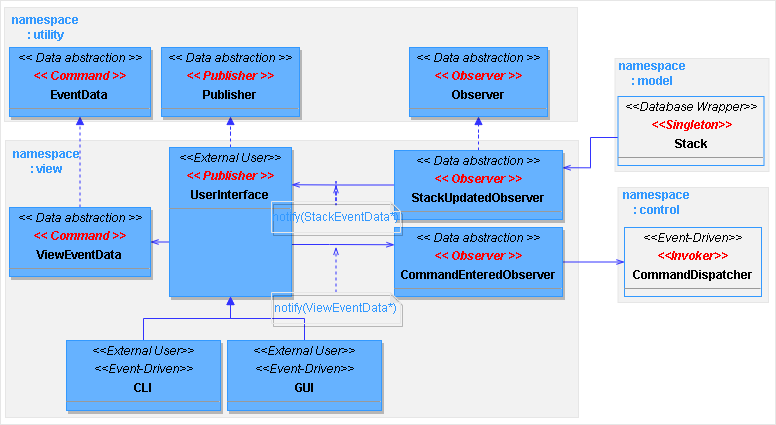

The diagram above was exported from draw.io. Its source (the exported page's mxGraphModel, read from the mxfile embedded in the PNG):
<mxGraphModel dx="1138" dy="510" grid="0" gridSize="10" guides="1" tooltips="1" connect="1" arrows="1" fold="1" page="1" pageScale="1" pageWidth="850" pageHeight="1100" math="0" shadow="0">
  <root>
    <mxCell id="QdruIE8ZFF0n1Q8ROJmH-0" />
    <mxCell id="QdruIE8ZFF0n1Q8ROJmH-1" parent="QdruIE8ZFF0n1Q8ROJmH-0" />
    <mxCell id="QdruIE8ZFF0n1Q8ROJmH-4" value="" style="rounded=0;whiteSpace=wrap;html=1;fontColor=#007FFF;strokeColor=#E6E6E6;fillColor=none;" vertex="1" parent="QdruIE8ZFF0n1Q8ROJmH-1">
      <mxGeometry x="54" y="100" width="775" height="424" as="geometry" />
    </mxCell>
    <mxCell id="LQBAQJ33sAd-mxxEWyBV-16" value="" style="rounded=0;whiteSpace=wrap;html=1;fontColor=#007FFF;strokeColor=#E6E6E6;fillColor=#F2F2F2;" vertex="1" parent="QdruIE8ZFF0n1Q8ROJmH-1">
      <mxGeometry x="58" y="107" width="573" height="114" as="geometry" />
    </mxCell>
    <mxCell id="QdruIE8ZFF0n1Q8ROJmH-2" value="" style="rounded=0;whiteSpace=wrap;html=1;fontColor=#007FFF;strokeColor=#E6E6E6;fillColor=#F2F2F2;" vertex="1" parent="QdruIE8ZFF0n1Q8ROJmH-1">
      <mxGeometry x="59" y="240" width="573" height="277" as="geometry" />
    </mxCell>
    <mxCell id="QdruIE8ZFF0n1Q8ROJmH-3" value="" style="rounded=0;whiteSpace=wrap;html=1;fontColor=#007FFF;strokeColor=#E6E6E6;fillColor=#F2F2F2;" vertex="1" parent="QdruIE8ZFF0n1Q8ROJmH-1">
      <mxGeometry x="671.5" y="287" width="150.5" height="115" as="geometry" />
    </mxCell>
    <mxCell id="QdruIE8ZFF0n1Q8ROJmH-5" value="" style="rounded=0;whiteSpace=wrap;html=1;fontColor=#007FFF;strokeColor=#E6E6E6;fillColor=#F2F2F2;" vertex="1" parent="QdruIE8ZFF0n1Q8ROJmH-1">
      <mxGeometry x="668.5" y="158" width="154" height="113" as="geometry" />
    </mxCell>
    <mxCell id="QdruIE8ZFF0n1Q8ROJmH-9" value="&lt;p style=&quot;margin:0px;margin-top:4px;text-align:center;&quot;&gt;&lt;i&gt;&amp;lt;&amp;lt;Event-Driven&amp;gt;&amp;gt;&lt;/i&gt;&lt;/p&gt;&lt;p style=&quot;margin:0px;margin-top:4px;text-align:center;&quot;&gt;&lt;i&gt;&lt;font color=&quot;#ff0000&quot;&gt;&lt;b&gt;&amp;lt;&amp;lt;Invoker&amp;gt;&amp;gt;&lt;/b&gt;&lt;/font&gt;&lt;/i&gt;&lt;/p&gt;&lt;p style=&quot;margin:0px;margin-top:4px;text-align:center;&quot;&gt;&lt;b&gt;CommandDispatcher&lt;/b&gt;&lt;/p&gt;&lt;hr size=&quot;1&quot;&gt;&lt;p style=&quot;margin:0px;margin-left:4px;&quot;&gt;&lt;/p&gt;&lt;p style=&quot;margin:0px;margin-left:4px;&quot;&gt;&lt;br&gt;&lt;/p&gt;" style="verticalAlign=top;align=left;overflow=fill;fontSize=12;fontFamily=Helvetica;html=1;fillColor=none;strokeColor=#3399FF;shadow=0;" vertex="1" parent="QdruIE8ZFF0n1Q8ROJmH-1">
      <mxGeometry x="678" y="327" width="137" height="69" as="geometry" />
    </mxCell>
    <mxCell id="LQBAQJ33sAd-mxxEWyBV-5" style="edgeStyle=orthogonalEdgeStyle;rounded=0;orthogonalLoop=1;jettySize=auto;html=1;entryX=0;entryY=0.25;entryDx=0;entryDy=0;fontColor=#3399FF;startArrow=none;startFill=0;endArrow=openThin;endFill=0;targetPerimeterSpacing=6;strokeColor=#3333FF;" edge="1" parent="QdruIE8ZFF0n1Q8ROJmH-1" source="QdruIE8ZFF0n1Q8ROJmH-31" target="LQBAQJ33sAd-mxxEWyBV-4">
      <mxGeometry relative="1" as="geometry">
        <Array as="points">
          <mxPoint x="383" y="344" />
          <mxPoint x="383" y="344" />
        </Array>
      </mxGeometry>
    </mxCell>
    <mxCell id="LQBAQJ33sAd-mxxEWyBV-12" style="edgeStyle=orthogonalEdgeStyle;rounded=0;orthogonalLoop=1;jettySize=auto;html=1;entryX=0.5;entryY=1;entryDx=0;entryDy=0;fontColor=#3399FF;startArrow=none;startFill=0;endArrow=block;endFill=1;targetPerimeterSpacing=6;strokeColor=#3333FF;dashed=1;" edge="1" parent="QdruIE8ZFF0n1Q8ROJmH-1" source="QdruIE8ZFF0n1Q8ROJmH-31" target="LQBAQJ33sAd-mxxEWyBV-11">
      <mxGeometry relative="1" as="geometry" />
    </mxCell>
    <mxCell id="LQBAQJ33sAd-mxxEWyBV-13" style="edgeStyle=orthogonalEdgeStyle;rounded=0;orthogonalLoop=1;jettySize=auto;html=1;entryX=1;entryY=0.5;entryDx=0;entryDy=0;fontColor=#3399FF;startArrow=none;startFill=0;endArrow=openThin;endFill=0;targetPerimeterSpacing=6;strokeColor=#3333FF;" edge="1" parent="QdruIE8ZFF0n1Q8ROJmH-1" source="QdruIE8ZFF0n1Q8ROJmH-31" target="LQBAQJ33sAd-mxxEWyBV-10">
      <mxGeometry relative="1" as="geometry">
        <Array as="points">
          <mxPoint x="203" y="342" />
        </Array>
      </mxGeometry>
    </mxCell>
    <mxCell id="QdruIE8ZFF0n1Q8ROJmH-31" value="&lt;p style=&quot;margin:0px;margin-top:4px;text-align:center;&quot;&gt;&lt;i&gt;&amp;lt;&amp;lt;External User&amp;gt;&amp;gt;&lt;/i&gt;&lt;/p&gt;&lt;p style=&quot;margin:0px;margin-top:4px;text-align:center;&quot;&gt;&lt;i&gt;&lt;font color=&quot;#ff0000&quot;&gt;&lt;b&gt;&amp;lt;&amp;lt; Publisher &amp;gt;&amp;gt;&lt;/b&gt;&lt;/font&gt;&lt;/i&gt;&lt;/p&gt;&lt;p style=&quot;margin:0px;margin-top:4px;text-align:center;&quot;&gt;&lt;b&gt;UserInterface&lt;/b&gt;&lt;/p&gt;&lt;hr size=&quot;1&quot;&gt;&lt;p style=&quot;margin:0px;margin-left:4px;&quot;&gt;&lt;/p&gt;&lt;p style=&quot;margin:0px;margin-left:4px;&quot;&gt;&lt;br&gt;&lt;/p&gt;" style="verticalAlign=top;align=left;overflow=fill;fontSize=12;fontFamily=Helvetica;html=1;fillColor=#66B2FF;strokeColor=#3399FF;shadow=1;" vertex="1" parent="QdruIE8ZFF0n1Q8ROJmH-1">
      <mxGeometry x="223" y="247" width="122" height="149" as="geometry" />
    </mxCell>
    <mxCell id="LQBAQJ33sAd-mxxEWyBV-7" style="edgeStyle=orthogonalEdgeStyle;rounded=0;orthogonalLoop=1;jettySize=auto;html=1;entryX=1;entryY=0.25;entryDx=0;entryDy=0;fontColor=#3399FF;startArrow=none;startFill=0;endArrow=openThin;endFill=0;targetPerimeterSpacing=6;strokeColor=#3333FF;" edge="1" parent="QdruIE8ZFF0n1Q8ROJmH-1" source="QdruIE8ZFF0n1Q8ROJmH-32" target="LQBAQJ33sAd-mxxEWyBV-6">
      <mxGeometry relative="1" as="geometry">
        <Array as="points">
          <mxPoint x="644" y="237" />
          <mxPoint x="644" y="267" />
        </Array>
      </mxGeometry>
    </mxCell>
    <mxCell id="QdruIE8ZFF0n1Q8ROJmH-32" value="&lt;p style=&quot;margin:0px;margin-top:4px;text-align:center;&quot;&gt;&lt;i&gt;&amp;lt;&amp;lt;Database Wrapper&amp;gt;&amp;gt;&lt;/i&gt;&lt;/p&gt;&lt;p style=&quot;margin:0px;margin-top:4px;text-align:center;&quot;&gt;&lt;i&gt;&lt;font color=&quot;#ff0000&quot;&gt;&lt;b&gt;&amp;lt;&amp;lt;Singleton&amp;gt;&amp;gt;&lt;/b&gt;&lt;/font&gt;&lt;/i&gt;&lt;/p&gt;&lt;p style=&quot;margin:0px;margin-top:4px;text-align:center;&quot;&gt;&lt;b&gt;Stack&lt;/b&gt;&lt;/p&gt;&lt;hr size=&quot;1&quot;&gt;&lt;p style=&quot;margin:0px;margin-left:4px;&quot;&gt;&lt;/p&gt;&lt;p style=&quot;margin:0px;margin-left:4px;&quot;&gt;&lt;br&gt;&lt;/p&gt;" style="verticalAlign=top;align=left;overflow=fill;fontSize=12;fontFamily=Helvetica;html=1;fillColor=none;strokeColor=#3399FF;shadow=0;" vertex="1" parent="QdruIE8ZFF0n1Q8ROJmH-1">
      <mxGeometry x="671.5" y="196" width="146" height="69" as="geometry" />
    </mxCell>
    <mxCell id="QdruIE8ZFF0n1Q8ROJmH-33" value="&lt;b&gt;&lt;font color=&quot;#3399ff&quot;&gt;namespace&lt;br&gt;:&amp;nbsp;control&lt;/font&gt;&lt;/b&gt;" style="text;html=1;align=center;verticalAlign=middle;resizable=0;points=[];autosize=1;strokeColor=none;fillColor=none;fontColor=#FF0000;" vertex="1" parent="QdruIE8ZFF0n1Q8ROJmH-1">
      <mxGeometry x="669" y="281" width="82" height="41" as="geometry" />
    </mxCell>
    <mxCell id="QdruIE8ZFF0n1Q8ROJmH-36" value="&lt;b&gt;&lt;font color=&quot;#3399ff&quot;&gt;namespace&lt;br&gt;:&amp;nbsp;model&lt;/font&gt;&lt;/b&gt;" style="text;html=1;align=center;verticalAlign=middle;resizable=0;points=[];autosize=1;strokeColor=none;fillColor=none;fontColor=#FF0000;" vertex="1" parent="QdruIE8ZFF0n1Q8ROJmH-1">
      <mxGeometry x="664.5" y="152" width="82" height="41" as="geometry" />
    </mxCell>
    <mxCell id="QdruIE8ZFF0n1Q8ROJmH-37" value="&lt;b&gt;&lt;font color=&quot;#3399ff&quot;&gt;namespace&lt;br&gt;: view&lt;/font&gt;&lt;/b&gt;" style="text;html=1;align=center;verticalAlign=middle;resizable=0;points=[];autosize=1;strokeColor=none;fillColor=none;fontColor=#FF0000;" vertex="1" parent="QdruIE8ZFF0n1Q8ROJmH-1">
      <mxGeometry x="59" y="240" width="82" height="41" as="geometry" />
    </mxCell>
    <mxCell id="LQBAQJ33sAd-mxxEWyBV-2" style="edgeStyle=orthogonalEdgeStyle;rounded=0;orthogonalLoop=1;jettySize=auto;html=1;entryX=0.5;entryY=1;entryDx=0;entryDy=0;fontColor=#3399FF;startArrow=none;startFill=0;endArrow=block;endFill=1;targetPerimeterSpacing=6;strokeColor=#3333FF;" edge="1" parent="QdruIE8ZFF0n1Q8ROJmH-1" source="LQBAQJ33sAd-mxxEWyBV-0" target="QdruIE8ZFF0n1Q8ROJmH-31">
      <mxGeometry relative="1" as="geometry" />
    </mxCell>
    <mxCell id="LQBAQJ33sAd-mxxEWyBV-0" value="&lt;p style=&quot;margin:0px;margin-top:4px;text-align:center;&quot;&gt;&lt;i&gt;&amp;lt;&amp;lt;External User&amp;gt;&amp;gt;&lt;/i&gt;&lt;/p&gt;&lt;p style=&quot;margin:0px;margin-top:4px;text-align:center;&quot;&gt;&lt;i&gt;&amp;lt;&amp;lt;Event-Driven&amp;gt;&amp;gt;&lt;/i&gt;&lt;/p&gt;&lt;p style=&quot;margin:0px;margin-top:4px;text-align:center;&quot;&gt;&lt;b&gt;CLI&lt;/b&gt;&lt;/p&gt;&lt;hr size=&quot;1&quot;&gt;&lt;p style=&quot;margin:0px;margin-left:4px;&quot;&gt;&lt;/p&gt;&lt;p style=&quot;margin:0px;margin-left:4px;&quot;&gt;&lt;br&gt;&lt;/p&gt;" style="verticalAlign=top;align=left;overflow=fill;fontSize=12;fontFamily=Helvetica;html=1;fillColor=#66B2FF;strokeColor=#3399FF;shadow=1;" vertex="1" parent="QdruIE8ZFF0n1Q8ROJmH-1">
      <mxGeometry x="120" y="440" width="154" height="70" as="geometry" />
    </mxCell>
    <mxCell id="LQBAQJ33sAd-mxxEWyBV-3" style="edgeStyle=orthogonalEdgeStyle;rounded=0;orthogonalLoop=1;jettySize=auto;html=1;entryX=0.5;entryY=1;entryDx=0;entryDy=0;fontColor=#3399FF;startArrow=none;startFill=0;endArrow=block;endFill=1;targetPerimeterSpacing=6;strokeColor=#3333FF;" edge="1" parent="QdruIE8ZFF0n1Q8ROJmH-1" source="LQBAQJ33sAd-mxxEWyBV-1" target="QdruIE8ZFF0n1Q8ROJmH-31">
      <mxGeometry relative="1" as="geometry" />
    </mxCell>
    <mxCell id="LQBAQJ33sAd-mxxEWyBV-1" value="&lt;p style=&quot;margin:0px;margin-top:4px;text-align:center;&quot;&gt;&lt;i&gt;&amp;lt;&amp;lt;External User&amp;gt;&amp;gt;&lt;/i&gt;&lt;/p&gt;&lt;p style=&quot;margin:0px;margin-top:4px;text-align:center;&quot;&gt;&lt;i&gt;&amp;lt;&amp;lt;Event-Driven&amp;gt;&amp;gt;&lt;/i&gt;&lt;/p&gt;&lt;p style=&quot;margin:0px;margin-top:4px;text-align:center;&quot;&gt;&lt;b&gt;GUI&lt;/b&gt;&lt;/p&gt;&lt;hr size=&quot;1&quot;&gt;&lt;p style=&quot;margin:0px;margin-left:4px;&quot;&gt;&lt;/p&gt;&lt;p style=&quot;margin:0px;margin-left:4px;&quot;&gt;&lt;br&gt;&lt;/p&gt;" style="verticalAlign=top;align=left;overflow=fill;fontSize=12;fontFamily=Helvetica;html=1;fillColor=#66B2FF;strokeColor=#3399FF;shadow=1;" vertex="1" parent="QdruIE8ZFF0n1Q8ROJmH-1">
      <mxGeometry x="281" y="440" width="154" height="70" as="geometry" />
    </mxCell>
    <mxCell id="LQBAQJ33sAd-mxxEWyBV-9" style="edgeStyle=orthogonalEdgeStyle;rounded=0;orthogonalLoop=1;jettySize=auto;html=1;entryX=0;entryY=0.5;entryDx=0;entryDy=0;fontColor=#3399FF;startArrow=none;startFill=0;endArrow=openThin;endFill=0;targetPerimeterSpacing=6;strokeColor=#3333FF;" edge="1" parent="QdruIE8ZFF0n1Q8ROJmH-1" source="LQBAQJ33sAd-mxxEWyBV-4" target="QdruIE8ZFF0n1Q8ROJmH-9">
      <mxGeometry relative="1" as="geometry" />
    </mxCell>
    <mxCell id="LQBAQJ33sAd-mxxEWyBV-4" value="&lt;p style=&quot;margin:0px;margin-top:4px;text-align:center;&quot;&gt;&lt;i&gt;&amp;lt;&amp;lt; Data abstraction &amp;gt;&amp;gt;&lt;/i&gt;&lt;/p&gt;&lt;p style=&quot;margin:0px;margin-top:4px;text-align:center;&quot;&gt;&lt;i&gt;&lt;font color=&quot;#ff0000&quot;&gt;&lt;b&gt;&amp;lt;&amp;lt; Observer &amp;gt;&amp;gt;&lt;/b&gt;&lt;/font&gt;&lt;/i&gt;&lt;/p&gt;&lt;p style=&quot;margin:0px;margin-top:4px;text-align:center;&quot;&gt;&lt;b&gt;CommandEnteredObserver&lt;/b&gt;&lt;/p&gt;&lt;hr size=&quot;1&quot;&gt;&lt;p style=&quot;margin:0px;margin-left:4px;&quot;&gt;&lt;/p&gt;&lt;p style=&quot;margin:0px;margin-left:4px;&quot;&gt;&lt;br&gt;&lt;/p&gt;" style="verticalAlign=top;align=left;overflow=fill;fontSize=12;fontFamily=Helvetica;html=1;fillColor=#66B2FF;strokeColor=#3399FF;shadow=1;" vertex="1" parent="QdruIE8ZFF0n1Q8ROJmH-1">
      <mxGeometry x="448" y="327" width="168" height="69" as="geometry" />
    </mxCell>
    <mxCell id="LQBAQJ33sAd-mxxEWyBV-8" style="edgeStyle=orthogonalEdgeStyle;rounded=0;orthogonalLoop=1;jettySize=auto;html=1;entryX=1;entryY=0.25;entryDx=0;entryDy=0;fontColor=#3399FF;startArrow=none;startFill=0;endArrow=openThin;endFill=0;targetPerimeterSpacing=6;strokeColor=#3333FF;" edge="1" parent="QdruIE8ZFF0n1Q8ROJmH-1" source="LQBAQJ33sAd-mxxEWyBV-6" target="QdruIE8ZFF0n1Q8ROJmH-31">
      <mxGeometry relative="1" as="geometry" />
    </mxCell>
    <mxCell id="LQBAQJ33sAd-mxxEWyBV-15" style="edgeStyle=orthogonalEdgeStyle;rounded=0;orthogonalLoop=1;jettySize=auto;html=1;entryX=0.5;entryY=1;entryDx=0;entryDy=0;fontColor=#3399FF;startArrow=none;startFill=0;endArrow=block;endFill=1;targetPerimeterSpacing=6;strokeColor=#3333FF;dashed=1;" edge="1" parent="QdruIE8ZFF0n1Q8ROJmH-1" source="LQBAQJ33sAd-mxxEWyBV-6" target="LQBAQJ33sAd-mxxEWyBV-14">
      <mxGeometry relative="1" as="geometry" />
    </mxCell>
    <mxCell id="LQBAQJ33sAd-mxxEWyBV-6" value="&lt;p style=&quot;margin:0px;margin-top:4px;text-align:center;&quot;&gt;&lt;i&gt;&amp;lt;&amp;lt; Data abstraction &amp;gt;&amp;gt;&lt;/i&gt;&lt;/p&gt;&lt;p style=&quot;margin:0px;margin-top:4px;text-align:center;&quot;&gt;&lt;i&gt;&lt;font color=&quot;#ff0000&quot;&gt;&lt;b&gt;&amp;lt;&amp;lt; Observer &amp;gt;&amp;gt;&lt;/b&gt;&lt;/font&gt;&lt;/i&gt;&lt;/p&gt;&lt;p style=&quot;margin:0px;margin-top:4px;text-align:center;&quot;&gt;&lt;b&gt;StackUpdatedObserver&lt;/b&gt;&lt;/p&gt;&lt;hr size=&quot;1&quot;&gt;&lt;p style=&quot;margin:0px;margin-left:4px;&quot;&gt;&lt;/p&gt;&lt;p style=&quot;margin:0px;margin-left:4px;&quot;&gt;&lt;br&gt;&lt;/p&gt;" style="verticalAlign=top;align=left;overflow=fill;fontSize=12;fontFamily=Helvetica;html=1;fillColor=#66B2FF;strokeColor=#3399FF;shadow=1;" vertex="1" parent="QdruIE8ZFF0n1Q8ROJmH-1">
      <mxGeometry x="448" y="250" width="168" height="69" as="geometry" />
    </mxCell>
    <mxCell id="LQBAQJ33sAd-mxxEWyBV-19" style="edgeStyle=orthogonalEdgeStyle;rounded=0;orthogonalLoop=1;jettySize=auto;html=1;entryX=0.5;entryY=1;entryDx=0;entryDy=0;dashed=1;fontColor=#3399FF;startArrow=none;startFill=0;endArrow=block;endFill=1;targetPerimeterSpacing=6;strokeColor=#3333FF;" edge="1" parent="QdruIE8ZFF0n1Q8ROJmH-1" source="LQBAQJ33sAd-mxxEWyBV-10" target="LQBAQJ33sAd-mxxEWyBV-18">
      <mxGeometry relative="1" as="geometry" />
    </mxCell>
    <mxCell id="LQBAQJ33sAd-mxxEWyBV-10" value="&lt;p style=&quot;margin:0px;margin-top:4px;text-align:center;&quot;&gt;&lt;i&gt;&amp;lt;&amp;lt; Data abstraction &amp;gt;&amp;gt;&lt;/i&gt;&lt;/p&gt;&lt;p style=&quot;margin:0px;margin-top:4px;text-align:center;&quot;&gt;&lt;i&gt;&lt;font color=&quot;#ff0000&quot;&gt;&lt;b&gt;&amp;lt;&amp;lt; Command &amp;gt;&amp;gt;&lt;/b&gt;&lt;/font&gt;&lt;/i&gt;&lt;/p&gt;&lt;p style=&quot;margin:0px;margin-top:4px;text-align:center;&quot;&gt;&lt;b&gt;ViewEventData&lt;/b&gt;&lt;/p&gt;&lt;hr size=&quot;1&quot;&gt;&lt;p style=&quot;margin:0px;margin-left:4px;&quot;&gt;&lt;/p&gt;&lt;p style=&quot;margin:0px;margin-left:4px;&quot;&gt;&lt;br&gt;&lt;/p&gt;" style="verticalAlign=top;align=left;overflow=fill;fontSize=12;fontFamily=Helvetica;html=1;fillColor=#66B2FF;strokeColor=#3399FF;shadow=1;" vertex="1" parent="QdruIE8ZFF0n1Q8ROJmH-1">
      <mxGeometry x="63" y="307" width="141" height="69" as="geometry" />
    </mxCell>
    <mxCell id="LQBAQJ33sAd-mxxEWyBV-11" value="&lt;p style=&quot;margin:0px;margin-top:4px;text-align:center;&quot;&gt;&lt;i&gt;&amp;lt;&amp;lt; Data abstraction &amp;gt;&amp;gt;&lt;/i&gt;&lt;/p&gt;&lt;p style=&quot;margin:0px;margin-top:4px;text-align:center;&quot;&gt;&lt;i&gt;&lt;font color=&quot;#ff0000&quot;&gt;&lt;b&gt;&amp;lt;&amp;lt; Publisher &amp;gt;&amp;gt;&lt;/b&gt;&lt;/font&gt;&lt;/i&gt;&lt;/p&gt;&lt;p style=&quot;margin:0px;margin-top:4px;text-align:center;&quot;&gt;&lt;b&gt;Publisher&lt;/b&gt;&lt;/p&gt;&lt;hr size=&quot;1&quot;&gt;&lt;p style=&quot;margin:0px;margin-left:4px;&quot;&gt;&lt;/p&gt;&lt;p style=&quot;margin:0px;margin-left:4px;&quot;&gt;&lt;br&gt;&lt;/p&gt;" style="verticalAlign=top;align=left;overflow=fill;fontSize=12;fontFamily=Helvetica;html=1;fillColor=#66B2FF;strokeColor=#3399FF;shadow=1;" vertex="1" parent="QdruIE8ZFF0n1Q8ROJmH-1">
      <mxGeometry x="215" y="147" width="138" height="69" as="geometry" />
    </mxCell>
    <mxCell id="LQBAQJ33sAd-mxxEWyBV-14" value="&lt;p style=&quot;margin:0px;margin-top:4px;text-align:center;&quot;&gt;&lt;i&gt;&amp;lt;&amp;lt; Data abstraction &amp;gt;&amp;gt;&lt;/i&gt;&lt;/p&gt;&lt;p style=&quot;margin:0px;margin-top:4px;text-align:center;&quot;&gt;&lt;i&gt;&lt;font color=&quot;#ff0000&quot;&gt;&lt;b&gt;&amp;lt;&amp;lt; Observer &amp;gt;&amp;gt;&lt;/b&gt;&lt;/font&gt;&lt;/i&gt;&lt;/p&gt;&lt;p style=&quot;margin:0px;margin-top:4px;text-align:center;&quot;&gt;&lt;b&gt;Observer&lt;/b&gt;&lt;/p&gt;&lt;hr size=&quot;1&quot;&gt;&lt;p style=&quot;margin:0px;margin-left:4px;&quot;&gt;&lt;/p&gt;&lt;p style=&quot;margin:0px;margin-left:4px;&quot;&gt;&lt;br&gt;&lt;/p&gt;" style="verticalAlign=top;align=left;overflow=fill;fontSize=12;fontFamily=Helvetica;html=1;fillColor=#66B2FF;strokeColor=#3399FF;shadow=1;" vertex="1" parent="QdruIE8ZFF0n1Q8ROJmH-1">
      <mxGeometry x="463" y="147" width="138" height="69" as="geometry" />
    </mxCell>
    <mxCell id="LQBAQJ33sAd-mxxEWyBV-17" value="&lt;b&gt;&lt;font color=&quot;#3399ff&quot;&gt;namespace&lt;br&gt;: utility&lt;/font&gt;&lt;/b&gt;" style="text;html=1;align=center;verticalAlign=middle;resizable=0;points=[];autosize=1;strokeColor=none;fillColor=none;fontColor=#FF0000;" vertex="1" parent="QdruIE8ZFF0n1Q8ROJmH-1">
      <mxGeometry x="58" y="106" width="82" height="41" as="geometry" />
    </mxCell>
    <mxCell id="LQBAQJ33sAd-mxxEWyBV-18" value="&lt;p style=&quot;margin:0px;margin-top:4px;text-align:center;&quot;&gt;&lt;i&gt;&amp;lt;&amp;lt; Data abstraction &amp;gt;&amp;gt;&lt;/i&gt;&lt;/p&gt;&lt;p style=&quot;margin:0px;margin-top:4px;text-align:center;&quot;&gt;&lt;i&gt;&lt;font color=&quot;#ff0000&quot;&gt;&lt;b&gt;&amp;lt;&amp;lt; Command &amp;gt;&amp;gt;&lt;/b&gt;&lt;/font&gt;&lt;/i&gt;&lt;/p&gt;&lt;p style=&quot;margin:0px;margin-top:4px;text-align:center;&quot;&gt;&lt;b&gt;EventData&lt;/b&gt;&lt;/p&gt;&lt;hr size=&quot;1&quot;&gt;&lt;p style=&quot;margin:0px;margin-left:4px;&quot;&gt;&lt;/p&gt;&lt;p style=&quot;margin:0px;margin-left:4px;&quot;&gt;&lt;br&gt;&lt;/p&gt;" style="verticalAlign=top;align=left;overflow=fill;fontSize=12;fontFamily=Helvetica;html=1;fillColor=#66B2FF;strokeColor=#3399FF;shadow=1;" vertex="1" parent="QdruIE8ZFF0n1Q8ROJmH-1">
      <mxGeometry x="63" y="147" width="141" height="69" as="geometry" />
    </mxCell>
    <mxCell id="Feaq4GUlJpT0l4yP8c1j-2" style="edgeStyle=orthogonalEdgeStyle;rounded=0;orthogonalLoop=1;jettySize=auto;html=1;dashed=1;fontColor=#3399FF;startArrow=none;startFill=0;endArrow=openThin;endFill=0;targetPerimeterSpacing=6;strokeColor=#3333FF;" edge="1" parent="QdruIE8ZFF0n1Q8ROJmH-1" source="Feaq4GUlJpT0l4yP8c1j-0">
      <mxGeometry relative="1" as="geometry">
        <mxPoint x="389.5" y="346.4545593261719" as="targetPoint" />
      </mxGeometry>
    </mxCell>
    <mxCell id="Feaq4GUlJpT0l4yP8c1j-0" value="notify(ViewEventData*)" style="shape=note;whiteSpace=wrap;html=1;backgroundOutline=1;darkOpacity=0.05;shadow=1;sketch=0;fontColor=#3399FF;strokeColor=#E6E6E6;fillColor=none;size=10;" vertex="1" parent="QdruIE8ZFF0n1Q8ROJmH-1">
      <mxGeometry x="325" y="392" width="129" height="31" as="geometry" />
    </mxCell>
    <mxCell id="Feaq4GUlJpT0l4yP8c1j-4" style="edgeStyle=orthogonalEdgeStyle;rounded=0;orthogonalLoop=1;jettySize=auto;html=1;dashed=1;fontColor=#3399FF;startArrow=none;startFill=0;endArrow=openThin;endFill=0;targetPerimeterSpacing=6;strokeColor=#3333FF;" edge="1" parent="QdruIE8ZFF0n1Q8ROJmH-1" source="Feaq4GUlJpT0l4yP8c1j-3">
      <mxGeometry relative="1" as="geometry">
        <mxPoint x="389.5" y="284.6363830566406" as="targetPoint" />
      </mxGeometry>
    </mxCell>
    <mxCell id="Feaq4GUlJpT0l4yP8c1j-3" value="notify(StackEventData*)" style="shape=note;whiteSpace=wrap;html=1;backgroundOutline=1;darkOpacity=0.05;shadow=1;sketch=0;fontColor=#3399FF;strokeColor=#E6E6E6;fillColor=none;size=10;" vertex="1" parent="QdruIE8ZFF0n1Q8ROJmH-1">
      <mxGeometry x="325" y="301" width="129" height="31" as="geometry" />
    </mxCell>
  </root>
</mxGraphModel>